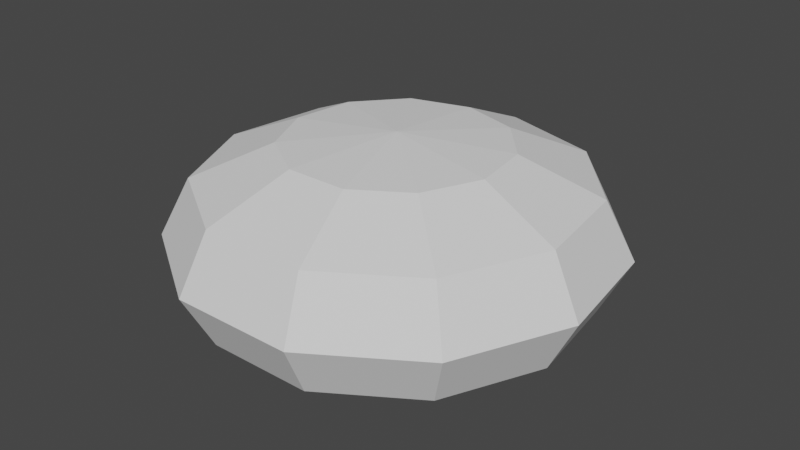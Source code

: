 # Source: jumpCloud_vfx.blend  (saved by Blender 3.1.7; exported with 4.5.12 LTS)
import bpy
from mathutils import Matrix  # noqa: F401  (used for matrix-valued properties, if any)

bpy.ops.wm.read_factory_settings(use_empty=True)
scene = bpy.context.scene
scene.name = 'Scene'

# ---- collections
col_collection = bpy.data.collections.new('Collection'); scene.collection.children.link(col_collection)

# ---- world
world_world = bpy.data.worlds.new('World'); scene.world = world_world
world_world.use_nodes = True; world_world.node_tree.nodes.clear()
_N = world_world.node_tree.nodes; _L = world_world.node_tree.links
n0 = _N.new('ShaderNodeOutputWorld'); n0.name = 'World Output'; n0.location = (300, 300)
n1 = _N.new('ShaderNodeBackground'); n1.name = 'Background'; n1.location = (10, 300)
n1.inputs[0].default_value = (0.05088, 0.05088, 0.05088, 1.0)
_L.new(n1.outputs[0], n0.inputs[0])
n0.is_active_output = True
world_world.color = (0.05088, 0.05088, 0.05088)
world_world.use_sun_shadow = False
world_world.sun_shadow_jitter_overblur = 0.0

# ---- meshes
me_sphere = bpy.data.meshes.new('Sphere')
me_sphere.from_pydata([(0.2703, 0.4206, 0.5254), (0.4682, 0.7285, 0.3314), (0.5406, 0.8413, 0.008695), (0.4682, 0.7285, -0.3064), (0.2703, 0.4206, -0.4711), (0.4548, 0.2077, 0.5254), (0.7878, 0.3598, 0.3314), (0.9096, 0.4154, 0.008695), (0.7878, 0.3598, -0.3064), (0.4548, 0.2077, -0.4711), (0.4949, -0.07116, 0.5254), (0.8572, -0.1232, 0.3314), (0.9898, -0.1423, 0.008695), (0.8572, -0.1232, -0.3064), (0.4949, -0.07116, -0.4711), (0.3779, -0.3274, 0.5254), (0.6545, -0.5671, 0.3314), (0.7557, -0.6549, 0.008695), (0.6545, -0.5671, -0.3064), (0.3779, -0.3274, -0.4711), (0.1409, -0.4797, 0.5254), (0.244, -0.8309, 0.3314), (0.2817, -0.9595, 0.008695), (0.244, -0.8309, -0.3064), (0.1409, -0.4797, -0.4711), (-2.463e-08, -1.713e-07, 0.579), (-0.1409, -0.4797, 0.5254), (-0.244, -0.8309, 0.3314), (-0.2817, -0.9595, 0.008695), (-0.244, -0.8309, -0.3064), (-0.1409, -0.4797, -0.4711), (-0.3779, -0.3274, 0.5254), (-0.6545, -0.5671, 0.3314), (-0.7557, -0.6549, 0.008695), (-0.6545, -0.5671, -0.3064), (-0.3779, -0.3274, -0.4711), (0.0, -8.742e-08, -0.497), (-0.4949, -0.07116, 0.5254), (-0.8572, -0.1232, 0.3314), (-0.9898, -0.1423, 0.008695), (-0.8572, -0.1232, -0.3064), (-0.4949, -0.07116, -0.4711), (-0.4548, 0.2077, 0.5254), (-0.7878, 0.3598, 0.3314), (-0.9096, 0.4154, 0.008695), (-0.7878, 0.3598, -0.3064), (-0.4548, 0.2077, -0.4711), (-0.2703, 0.4206, 0.5254), (-0.4682, 0.7285, 0.3314), (-0.5406, 0.8413, 0.008695), (-0.4682, 0.7285, -0.3064), (-0.2703, 0.4206, -0.4711), (-1.912e-07, 0.5, 0.5254), (-3.104e-07, 0.866, 0.3314), (-4.296e-07, 1.0, 0.008695), (-3.104e-07, 0.866, -0.3064), (-1.912e-07, 0.5, -0.4711)], [], [(52, 25, 0), (36, 56, 4), (55, 54, 2, 3), (53, 52, 0, 1), (56, 55, 3, 4), (54, 53, 1, 2), (36, 4, 9), (3, 2, 7, 8), (1, 0, 5, 6), (4, 3, 8, 9), (2, 1, 6, 7), (0, 25, 5), (8, 7, 12, 13), (6, 5, 10, 11), (9, 8, 13, 14), (7, 6, 11, 12), (5, 25, 10), (36, 9, 14), (11, 10, 15, 16), (14, 13, 18, 19), (12, 11, 16, 17), (10, 25, 15), (36, 14, 19), (13, 12, 17, 18), (19, 18, 23, 24), (17, 16, 21, 22), (15, 25, 20), (36, 19, 24), (18, 17, 22, 23), (16, 15, 20, 21), (24, 23, 29, 30), (22, 21, 27, 28), (20, 25, 26), (36, 24, 30), (23, 22, 28, 29), (21, 20, 26, 27), (30, 29, 34, 35), (28, 27, 32, 33), (26, 25, 31), (36, 30, 35), (29, 28, 33, 34), (27, 26, 31, 32), (35, 34, 40, 41), (33, 32, 38, 39), (31, 25, 37), (36, 35, 41), (34, 33, 39, 40), (32, 31, 37, 38), (39, 38, 43, 44), (37, 25, 42), (36, 41, 46), (40, 39, 44, 45), (38, 37, 42, 43), (41, 40, 45, 46), (42, 25, 47), (36, 46, 51), (45, 44, 49, 50), (43, 42, 47, 48), (46, 45, 50, 51), (44, 43, 48, 49), (36, 51, 56), (50, 49, 54, 55), (48, 47, 52, 53), (51, 50, 55, 56), (49, 48, 53, 54), (47, 25, 52)])
_uv = me_sphere.uv_layers.new(name='UVMap')
_uv.uv.foreach_set('vector', [0.7273, 0.8333, 0.6818, 1.0, 0.6364, 0.8333, 0.6818, 0.0, 0.7273, 0.1667, 0.6364, 0.1667, 0.7273, 0.3333, 0.7273, 0.5, 0.6364, 0.5, 0.6364, 0.3333, 0.7273, 0.6667, 0.7273, 0.8333, 0.6364, 0.8333, 0.6364, 0.6667, 0.7273, 0.1667, 0.7273, 0.3333, 0.6364, 0.3333, 0.6364, 0.1667, 0.7273, 0.5, 0.7273, 0.6667, 0.6364, 0.6667, 0.6364, 0.5, 0.5909, 0.0, 0.6364, 0.1667, 0.5455, 0.1667, 0.6364, 0.3333, 0.6364, 0.5, 0.5455, 0.5, 0.5455, 0.3333, 0.6364, 0.6667, 0.6364, 0.8333, 0.5455, 0.8333, 0.5455, 0.6667, 0.6364, 0.1667, 0.6364, 0.3333, 0.5455, 0.3333, 0.5455, 0.1667, 0.6364, 0.5, 0.6364, 0.6667, 0.5455, 0.6667, 0.5455, 0.5, 0.6364, 0.8333, 0.5909, 1.0, 0.5455, 0.8333, 0.5455, 0.3333, 0.5455, 0.5, 0.4545, 0.5, 0.4545, 0.3333, 0.5455, 0.6667, 0.5455, 0.8333, 0.4545, 0.8333, 0.4545, 0.6667, 0.5455, 0.1667, 0.5455, 0.3333, 0.4545, 0.3333, 0.4545, 0.1667, 0.5455, 0.5, 0.5455, 0.6667, 0.4545, 0.6667, 0.4545, 0.5, 0.5455, 0.8333, 0.5, 1.0, 0.4545, 0.8333, 0.5, 0.0, 0.5455, 0.1667, 0.4545, 0.1667, 0.4545, 0.6667, 0.4545, 0.8333, 0.3636, 0.8333, 0.3636, 0.6667, 0.4545, 0.1667, 0.4545, 0.3333, 0.3636, 0.3333, 0.3636, 0.1667, 0.4545, 0.5, 0.4545, 0.6667, 0.3636, 0.6667, 0.3636, 0.5, 0.4545, 0.8333, 0.4091, 1.0, 0.3636, 0.8333, 0.4091, 0.0, 0.4545, 0.1667, 0.3636, 0.1667, 0.4545, 0.3333, 0.4545, 0.5, 0.3636, 0.5, 0.3636, 0.3333, 0.3636, 0.1667, 0.3636, 0.3333, 0.2727, 0.3333, 0.2727, 0.1667, 0.3636, 0.5, 0.3636, 0.6667, 0.2727, 0.6667, 0.2727, 0.5, 0.3636, 0.8333, 0.3182, 1.0, 0.2727, 0.8333, 0.3182, 0.0, 0.3636, 0.1667, 0.2727, 0.1667, 0.3636, 0.3333, 0.3636, 0.5, 0.2727, 0.5, 0.2727, 0.3333, 0.3636, 0.6667, 0.3636, 0.8333, 0.2727, 0.8333, 0.2727, 0.6667, 0.2727, 0.1667, 0.2727, 0.3333, 0.1818, 0.3333, 0.1818, 0.1667, 0.2727, 0.5, 0.2727, 0.6667, 0.1818, 0.6667, 0.1818, 0.5, 0.2727, 0.8333, 0.2273, 1.0, 0.1818, 0.8333, 0.2273, 0.0, 0.2727, 0.1667, 0.1818, 0.1667, 0.2727, 0.3333, 0.2727, 0.5, 0.1818, 0.5, 0.1818, 0.3333, 0.2727, 0.6667, 0.2727, 0.8333, 0.1818, 0.8333, 0.1818, 0.6667, 0.1818, 0.1667, 0.1818, 0.3333, 0.09091, 0.3333, 0.09091, 0.1667, 0.1818, 0.5, 0.1818, 0.6667, 0.09091, 0.6667, 0.09091, 0.5, 0.1818, 0.8333, 0.1364, 1.0, 0.09091, 0.8333, 0.1364, 0.0, 0.1818, 0.1667, 0.09091, 0.1667, 0.1818, 0.3333, 0.1818, 0.5, 0.09091, 0.5, 0.09091, 0.3333, 0.1818, 0.6667, 0.1818, 0.8333, 0.09091, 0.8333, 0.09091, 0.6667, 0.09091, 0.1667, 0.09091, 0.3333, 0.0, 0.3333, 0.0, 0.1667, 0.09091, 0.5, 0.09091, 0.6667, 0.0, 0.6667, 0.0, 0.5, 0.09091, 0.8333, 0.04545, 1.0, 2.98e-08, 0.8333, 0.04545, 0.0, 0.09091, 0.1667, 0.0, 0.1667, 0.09091, 0.3333, 0.09091, 0.5, 0.0, 0.5, 0.0, 0.3333, 0.09091, 0.6667, 0.09091, 0.8333, 2.98e-08, 0.8333, 0.0, 0.6667, 1.0, 0.5, 1.0, 0.6667, 0.9091, 0.6667, 0.9091, 0.5, 1.0, 0.8333, 0.9545, 1.0, 0.9091, 0.8333, 0.9545, 0.0, 1.0, 0.1667, 0.9091, 0.1667, 1.0, 0.3333, 1.0, 0.5, 0.9091, 0.5, 0.9091, 0.3333, 1.0, 0.6667, 1.0, 0.8333, 0.9091, 0.8333, 0.9091, 0.6667, 1.0, 0.1667, 1.0, 0.3333, 0.9091, 0.3333, 0.9091, 0.1667, 0.9091, 0.8333, 0.8636, 1.0, 0.8182, 0.8333, 0.8636, 0.0, 0.9091, 0.1667, 0.8182, 0.1667, 0.9091, 0.3333, 0.9091, 0.5, 0.8182, 0.5, 0.8182, 0.3333, 0.9091, 0.6667, 0.9091, 0.8333, 0.8182, 0.8333, 0.8182, 0.6667, 0.9091, 0.1667, 0.9091, 0.3333, 0.8182, 0.3333, 0.8182, 0.1667, 0.9091, 0.5, 0.9091, 0.6667, 0.8182, 0.6667, 0.8182, 0.5, 0.7727, 0.0, 0.8182, 0.1667, 0.7273, 0.1667, 0.8182, 0.3333, 0.8182, 0.5, 0.7273, 0.5, 0.7273, 0.3333, 0.8182, 0.6667, 0.8182, 0.8333, 0.7273, 0.8333, 0.7273, 0.6667, 0.8182, 0.1667, 0.8182, 0.3333, 0.7273, 0.3333, 0.7273, 0.1667, 0.8182, 0.5, 0.8182, 0.6667, 0.7273, 0.6667, 0.7273, 0.5, 0.8182, 0.8333, 0.7727, 1.0, 0.7273, 0.8333])
me_sphere.use_remesh_fix_poles = True
me_sphere.use_remesh_preserve_attributes = False
me_sphere.update()

# ---- objects
ob_sphere = bpy.data.objects.new('Sphere', me_sphere)

# ---- transforms, parenting, visibility, modifiers, constraints
ob_sphere.location = (0.0, 0.0, 0.0)
ob_sphere.scale = (1.61, 1.61, 1.307)

# ---- collection membership
col_collection.objects.link(ob_sphere)

# ---- scene / render settings (as saved in the file)
scene.frame_start = 1; scene.frame_end = 250; scene.frame_set(1)
scene.render.engine = 'BLENDER_EEVEE_NEXT'
scene.cycles.sampling_pattern = 'TABULATED_SOBOL'
scene.cycles.use_light_tree = False
scene.view_settings.view_transform = 'Filmic'
bpy.context.view_layer.update()

# ---- added for rendering (the .blend has no active camera and no usable light): camera, sun
cam_auto = bpy.data.cameras.new('AutoCamera')
cam_auto.lens = 50.0
cam_auto.sensor_width = 36.0
cam_auto.clip_end = 1000.0
ob_auto_camera = bpy.data.objects.new('AutoCamera', cam_auto)
scene.collection.objects.link(ob_auto_camera)
ob_auto_camera.location = (4.3492, -5.18643, 3.53292)
ob_auto_camera.rotation_euler = (1.09748, -7.21219e-08, 0.694738)
scene.camera = ob_auto_camera
light_auto_sun = bpy.data.lights.new('AutoSun', 'SUN')
light_auto_sun.energy = 3.0
light_auto_sun.angle = 0.0523599
ob_auto_sun = bpy.data.objects.new('AutoSun', light_auto_sun)
scene.collection.objects.link(ob_auto_sun)
ob_auto_sun.rotation_euler = (0.872665, 0.174533, 0.523599)
bpy.context.view_layer.update()
